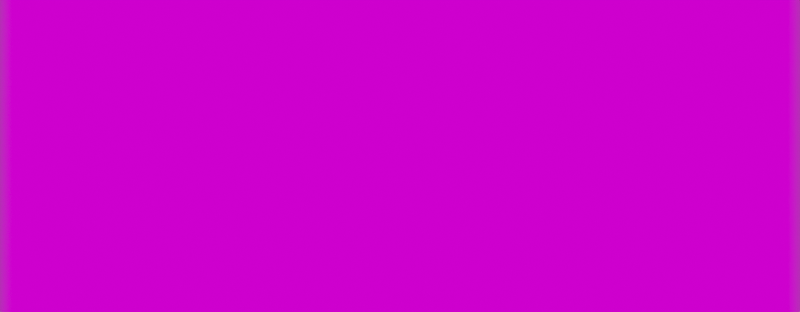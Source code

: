 # Source: plx.blend  (saved by Blender 2.81.16; exported with 4.5.12 LTS)
import bpy
from mathutils import Matrix  # noqa: F401  (used for matrix-valued properties, if any)

bpy.ops.wm.read_factory_settings(use_empty=True)
scene = bpy.context.scene
scene.name = 'Scene'

# ---- collections
col_collection = bpy.data.collections.new('Collection'); scene.collection.children.link(col_collection)

# ---- images (referenced by path relative to the original .blend; pixels are not part of the script)
import os
ASSET_DIR = os.environ.get("B2B_ASSET_DIR", "")  # directory of the original .blend (textures are referenced by path, not embedded)
HERE = os.path.dirname(os.path.abspath(__file__))  # packed textures are extracted next to this script under _unpacked/

def load_image(name, relpath, width, height, colorspace="sRGB"):
    """Load a texture the original file referenced (path relative to the .blend, or extracted next to this script)."""
    p = next((c for c in (os.path.join(HERE, relpath), os.path.join(ASSET_DIR, relpath)) if relpath and os.path.exists(c)), "")
    if p:
        img = bpy.data.images.load(p, check_existing=True)
        img.name = name
    else:  # same state as the original file: an image datablock whose file is absent (Cycles renders it pink)
        img = bpy.data.images.new(name, width, height)
        img.source = "FILE"
        img.filepath = "//" + (relpath or name)
    img.colorspace_settings.name = colorspace
    return img
img_plx_back_jpg = load_image('plx_back.jpg', 'plx_back.jpg', 1024, 1024, 'sRGB')

# ---- materials (node trees are filled in below, after node groups)
mat_material = bpy.data.materials.new('Material')
mat_material.alpha_threshold = 0.0
mat_material.use_transparent_shadow = False
mat_material.line_color = (0.0, 0.0, 0.0, 1.0)

# ---- material node trees
mat_material.use_nodes = True; mat_material.node_tree.nodes.clear()
_N = mat_material.node_tree.nodes; _L = mat_material.node_tree.links
n0 = _N.new('ShaderNodeOutputMaterial'); n0.name = 'Material Output'; n0.location = (300, 300)
n1 = _N.new('ShaderNodeEmission'); n1.name = 'Emission'; n1.location = (10, 300)
n2 = _N.new('ShaderNodeTexImage'); n2.name = 'Image Texture'; n2.location = (-280, 280)
n2.image = img_plx_back_jpg
_L.new(n1.outputs[0], n0.inputs[0])
_L.new(n2.outputs[0], n1.inputs[0])
n0.is_active_output = True

# ---- world
world_world = bpy.data.worlds.new('World'); scene.world = world_world
world_world.use_nodes = True; world_world.node_tree.nodes.clear()
_N = world_world.node_tree.nodes; _L = world_world.node_tree.links
n0 = _N.new('ShaderNodeOutputWorld'); n0.name = 'World Output'; n0.location = (300, 300)
n1 = _N.new('ShaderNodeBackground'); n1.name = 'Background'; n1.location = (10, 300)
n1.inputs[0].default_value = (0.05088, 0.05088, 0.05088, 1.0)
_L.new(n1.outputs[0], n0.inputs[0])
n0.is_active_output = True
world_world.color = (0.05088, 0.05088, 0.05088)
world_world.use_sun_shadow = False
world_world.sun_shadow_jitter_overblur = 0.0

# ---- cameras
cam_camera_001 = bpy.data.cameras.new('Camera.001')
cam_camera_001.type = 'ORTHO'
cam_camera_001.ortho_scale = 16.0
cam_camera_001.show_limits = True
cam_camera_001.dof.use_dof = True

# ---- meshes
me_plane = bpy.data.meshes.new('Plane')
me_plane.from_pydata([(-1.0, -1.0, 0.0), (1.0, -1.0, 0.0), (-1.0, 1.0, 0.0), (1.0, 1.0, 0.0)], [], [(0, 1, 3, 2)])
_uv = me_plane.uv_layers.new(name='UVMap')
_uv.uv.foreach_set('vector', [0.0, 0.0, 1.0, 0.0, 1.0, 1.0, 0.0, 1.0])
me_plane.materials.append(mat_material)
me_plane.use_remesh_preserve_volume = False
me_plane.use_remesh_preserve_attributes = False
me_plane.use_mirror_vertex_groups = False
me_plane.update()

# ---- objects
ob_black = bpy.data.objects.new('black', me_plane)
ob_camera = bpy.data.objects.new('Camera', cam_camera_001)

# ---- transforms, parenting, visibility, modifiers, constraints
ob_black.location = (0.0, 0.0, -2.0)
ob_black.scale = (8.0, 4.5, 1.0)
ob_black.lineart.crease_threshold = 0.0
ob_camera.location = (0.0, 0.0, 22.0)
ob_camera.lineart.crease_threshold = 0.0

# ---- collection membership
col_collection.objects.link(ob_black)
col_collection.objects.link(ob_camera)

# ---- scene / render settings (as saved in the file)
scene.camera = ob_camera
scene.frame_start = 1; scene.frame_end = 250; scene.frame_set(1)
scene.render.engine = 'BLENDER_EEVEE_NEXT'
scene.render.resolution_y = 750
scene.render.resolution_percentage = 75
scene.cycles.use_denoising = False
scene.cycles.samples = 128
scene.cycles.sampling_pattern = 'TABULATED_SOBOL'
scene.cycles.use_adaptive_sampling = False
scene.cycles.use_light_tree = False
scene.view_settings.view_transform = 'Filmic'
bpy.context.view_layer.update()

